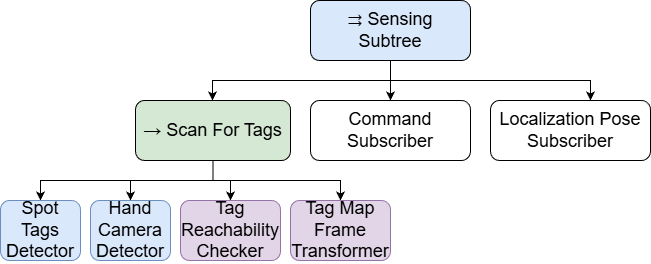

The diagram above was exported from draw.io. Its source (the exported page's mxGraphModel, read from the mxfile embedded in the PNG):
<mxGraphModel dx="1173" dy="651" grid="1" gridSize="10" guides="1" tooltips="1" connect="1" arrows="1" fold="1" page="1" pageScale="1" pageWidth="850" pageHeight="1100" math="0" shadow="0">
  <root>
    <mxCell id="0" />
    <mxCell id="1" parent="0" />
    <mxCell id="1SSVz5NxBWXptx1qnE_s-19" style="edgeStyle=orthogonalEdgeStyle;rounded=0;orthogonalLoop=1;jettySize=auto;html=1;" edge="1" parent="1" target="1SSVz5NxBWXptx1qnE_s-12">
      <mxGeometry relative="1" as="geometry">
        <mxPoint x="770" y="259.9999999999999" as="sourcePoint" />
        <Array as="points">
          <mxPoint x="770" y="280" />
          <mxPoint x="592" y="280" />
        </Array>
      </mxGeometry>
    </mxCell>
    <mxCell id="1SSVz5NxBWXptx1qnE_s-20" style="edgeStyle=orthogonalEdgeStyle;rounded=0;orthogonalLoop=1;jettySize=auto;html=1;" edge="1" parent="1" target="1SSVz5NxBWXptx1qnE_s-17">
      <mxGeometry relative="1" as="geometry">
        <mxPoint x="770" y="259.9999999999999" as="sourcePoint" />
      </mxGeometry>
    </mxCell>
    <mxCell id="1SSVz5NxBWXptx1qnE_s-21" style="edgeStyle=orthogonalEdgeStyle;rounded=0;orthogonalLoop=1;jettySize=auto;html=1;" edge="1" parent="1">
      <mxGeometry relative="1" as="geometry">
        <mxPoint x="770" y="260.00000000000006" as="sourcePoint" />
        <mxPoint x="969.9999999999998" y="300" as="targetPoint" />
        <Array as="points">
          <mxPoint x="770" y="280" />
          <mxPoint x="970" y="280" />
        </Array>
      </mxGeometry>
    </mxCell>
    <mxCell id="1SSVz5NxBWXptx1qnE_s-23" style="edgeStyle=orthogonalEdgeStyle;rounded=0;orthogonalLoop=1;jettySize=auto;html=1;" edge="1" parent="1" source="1SSVz5NxBWXptx1qnE_s-12" target="1SSVz5NxBWXptx1qnE_s-13">
      <mxGeometry relative="1" as="geometry">
        <Array as="points">
          <mxPoint x="593" y="380" />
          <mxPoint x="420" y="380" />
        </Array>
      </mxGeometry>
    </mxCell>
    <mxCell id="1SSVz5NxBWXptx1qnE_s-24" style="edgeStyle=orthogonalEdgeStyle;rounded=0;orthogonalLoop=1;jettySize=auto;html=1;" edge="1" parent="1" source="1SSVz5NxBWXptx1qnE_s-12" target="1SSVz5NxBWXptx1qnE_s-14">
      <mxGeometry relative="1" as="geometry">
        <Array as="points">
          <mxPoint x="593" y="380" />
          <mxPoint x="510" y="380" />
        </Array>
      </mxGeometry>
    </mxCell>
    <mxCell id="1SSVz5NxBWXptx1qnE_s-25" style="edgeStyle=orthogonalEdgeStyle;rounded=0;orthogonalLoop=1;jettySize=auto;html=1;" edge="1" parent="1" source="1SSVz5NxBWXptx1qnE_s-12" target="1SSVz5NxBWXptx1qnE_s-15">
      <mxGeometry relative="1" as="geometry">
        <Array as="points">
          <mxPoint x="593" y="380" />
          <mxPoint x="610" y="380" />
        </Array>
      </mxGeometry>
    </mxCell>
    <mxCell id="1SSVz5NxBWXptx1qnE_s-26" style="edgeStyle=orthogonalEdgeStyle;rounded=0;orthogonalLoop=1;jettySize=auto;html=1;" edge="1" parent="1" source="1SSVz5NxBWXptx1qnE_s-12" target="1SSVz5NxBWXptx1qnE_s-16">
      <mxGeometry relative="1" as="geometry">
        <Array as="points">
          <mxPoint x="593" y="380" />
          <mxPoint x="720" y="380" />
        </Array>
      </mxGeometry>
    </mxCell>
    <mxCell id="1SSVz5NxBWXptx1qnE_s-12" value="→ Scan For Tags" style="rounded=1;whiteSpace=wrap;html=1;align=center;fontSize=18;strokeColor=#000000;fillColor=#d5e8d4;" vertex="1" parent="1">
      <mxGeometry x="515" y="300" width="155" height="60" as="geometry" />
    </mxCell>
    <mxCell id="1SSVz5NxBWXptx1qnE_s-13" value="Spot Tags&lt;div&gt;Detector&lt;/div&gt;" style="shape=rect;rounded=1;whiteSpace=wrap;html=1;align=center;fontSize=18;strokeColor=#6c8ebf;fillColor=#dae8fc;" vertex="1" parent="1">
      <mxGeometry x="380" y="400" width="80" height="60" as="geometry" />
    </mxCell>
    <mxCell id="1SSVz5NxBWXptx1qnE_s-14" value="Hand Camera&lt;div&gt;Detector&lt;/div&gt;" style="shape=rect;rounded=1;whiteSpace=wrap;html=1;align=center;fontSize=18;strokeColor=#6c8ebf;fillColor=#dae8fc;" vertex="1" parent="1">
      <mxGeometry x="470" y="400" width="80" height="60" as="geometry" />
    </mxCell>
    <mxCell id="1SSVz5NxBWXptx1qnE_s-15" value="Tag Reachability&lt;br&gt;Checker" style="shape=rect;rounded=1;whiteSpace=wrap;html=1;align=center;fontSize=18;strokeColor=#9673a6;fillColor=#e1d5e7;" vertex="1" parent="1">
      <mxGeometry x="560" y="400" width="100" height="60" as="geometry" />
    </mxCell>
    <mxCell id="1SSVz5NxBWXptx1qnE_s-16" value="Tag Map Frame Transformer" style="shape=rect;rounded=1;whiteSpace=wrap;html=1;align=center;fontSize=18;strokeColor=#9673a6;fillColor=#e1d5e7;" vertex="1" parent="1">
      <mxGeometry x="670" y="400" width="100" height="60" as="geometry" />
    </mxCell>
    <mxCell id="1SSVz5NxBWXptx1qnE_s-17" value="Command&lt;div&gt;Subscriber&lt;/div&gt;" style="shape=rect;rounded=1;whiteSpace=wrap;html=1;align=center;fontSize=18;" vertex="1" parent="1">
      <mxGeometry x="690" y="300" width="160" height="60" as="geometry" />
    </mxCell>
    <mxCell id="1SSVz5NxBWXptx1qnE_s-18" value="Localization Pose&lt;div&gt;Subscriber&lt;/div&gt;" style="shape=rect;rounded=1;whiteSpace=wrap;html=1;align=center;fontSize=18;" vertex="1" parent="1">
      <mxGeometry x="870" y="300" width="160" height="60" as="geometry" />
    </mxCell>
    <mxCell id="1SSVz5NxBWXptx1qnE_s-28" value="⇉ Sensing&lt;div&gt;Subtree&lt;/div&gt;" style="rounded=1;whiteSpace=wrap;html=1;align=center;fontSize=18;strokeColor=#000000;fillColor=#dae8fc;" vertex="1" parent="1">
      <mxGeometry x="690" y="200" width="160" height="60" as="geometry" />
    </mxCell>
  </root>
</mxGraphModel>